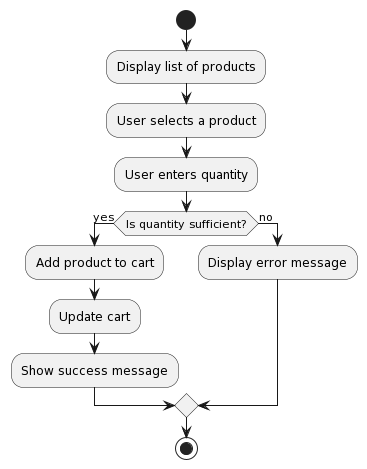

The diagram above was rendered by PlantUML. Its source (embedded in the PNG):
@startuml
start
:Display list of products;
:User selects a product;
:User enters quantity;
if (Is quantity sufficient?) then (yes)
  :Add product to cart;
  :Update cart;
  :Show success message;
else (no)
  :Display error message;
endif
stop
@enduml